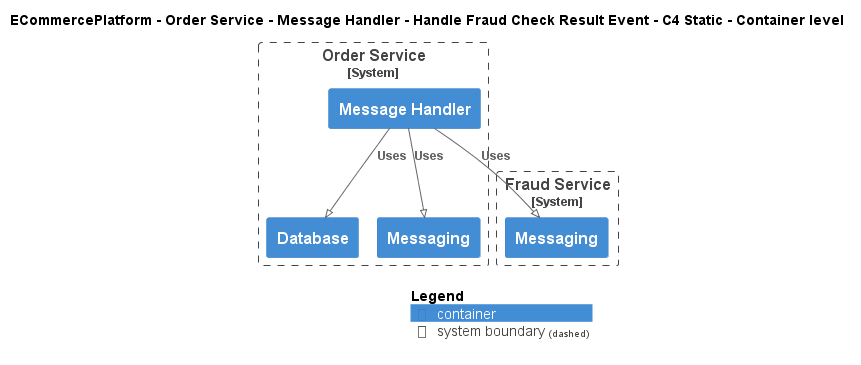

The diagram above was rendered by PlantUML. Its source (embedded in the PNG):
@startuml
!pragma layout smetana
!include ..\..\..\..\..\..\..\.c4s\C4_Container.puml

AddElementTag("c4interflow:lifecycle:new", $bgColor=green, $fontColor=#ffffff, $borderColor=green, $shadowing="False")
AddElementTag("c4interflow:lifecycle:changed", $bgColor=orange, $fontColor=#ffffff, $borderColor=orange, $shadowing="False")
AddElementTag("c4interflow:lifecycle:removed", $bgColor=red, $fontColor=#ffffff, $borderColor=red, $shadowing="False")

AddRelTag("c4interflow:lifecycle:new", $textColor=green, $lineColor=green)
AddRelTag("c4interflow:lifecycle:changed", $textColor=orange, $lineColor=orange)
AddRelTag("c4interflow:lifecycle:removed", $textColor=red, $lineColor=red)

SHOW_PERSON_PORTRAIT()
LAYOUT_TOP_DOWN()

skinparam linetype polyline

title ECommercePlatform - Order Service - Message Handler - Handle Fraud Check Result Event - C4 Static - Container level


System_Boundary(ECommercePlatform.SoftwareSystems.OrderService, "Order Service") {
    Container(ECommercePlatform.SoftwareSystems.OrderService.Containers.MessageHandler, "Message Handler", "", "")
    Container(ECommercePlatform.SoftwareSystems.OrderService.Containers.Database, "Database", "", "")
    Container(ECommercePlatform.SoftwareSystems.OrderService.Containers.Messaging, "Messaging", "", "")
}

System_Boundary(ECommercePlatform.SoftwareSystems.FraudService, "Fraud Service") {
    Container(ECommercePlatform.SoftwareSystems.FraudService.Containers.Messaging, "Messaging", "", "")
}

Rel(ECommercePlatform.SoftwareSystems.OrderService.Containers.MessageHandler, ECommercePlatform.SoftwareSystems.FraudService.Containers.Messaging, "Uses")
Rel(ECommercePlatform.SoftwareSystems.OrderService.Containers.MessageHandler, ECommercePlatform.SoftwareSystems.OrderService.Containers.Database, "Uses")
Rel(ECommercePlatform.SoftwareSystems.OrderService.Containers.MessageHandler, ECommercePlatform.SoftwareSystems.OrderService.Containers.Messaging, "Uses")


SHOW_LEGEND()
@enduml